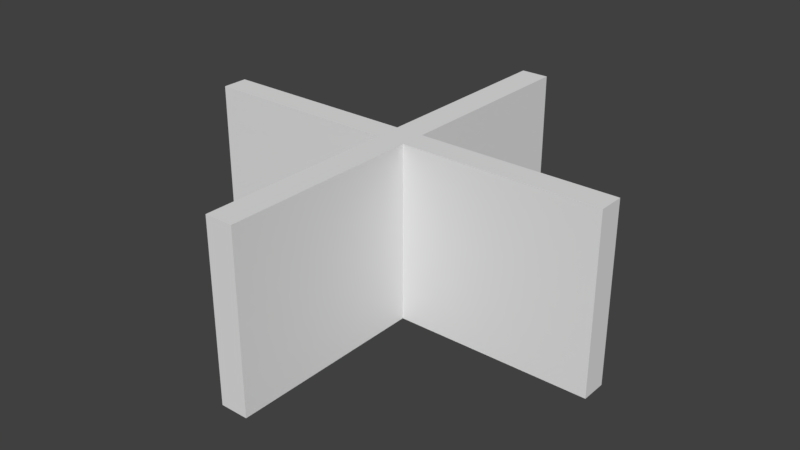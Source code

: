 # Source: BrickWallSite.blend  (saved by Blender 2.79.0; exported with 4.5.12 LTS)
import bpy
from mathutils import Matrix  # noqa: F401  (used for matrix-valued properties, if any)

bpy.ops.wm.read_factory_settings(use_empty=True)
scene = bpy.context.scene
scene.name = 'Scene'

# ---- collections
col_collection_1 = bpy.data.collections.new('Collection 1'); scene.collection.children.link(col_collection_1)

# ---- materials (node trees are filled in below, after node groups)
mat_bricks = bpy.data.materials.new('Bricks')
mat_bricks.alpha_threshold = 0.0
mat_bricks.use_transparent_shadow = False
mat_bricks.roughness = 0.5
mat_bricks.line_color = (0.0, 0.0, 0.0, 1.0)

# ---- material node trees

# ---- world
world_world = bpy.data.worlds.new('World'); scene.world = world_world
world_world.color = (0.05088, 0.05088, 0.05088)
world_world.use_sun_shadow = False
world_world.sun_shadow_jitter_overblur = 0.0
world_world.cycles.sampling_method = 'MANUAL'

# ---- meshes
me_cube = bpy.data.meshes.new('Cube')
me_cube.from_pydata([(6.0, 1.0, -1.0), (6.0, -1.0, -1.0), (-6.0, -1.0, -1.0), (-6.0, 1.0, -1.0), (6.0, 1.0, 3.992), (6.0, -1.0, 3.992), (-6.0, -1.0, 3.992), (-6.0, 1.0, 3.992), (-0.3966, 1.0, -1.0), (-0.3966, -1.0, -1.0), (-0.3966, 1.0, 3.992), (-0.3966, -1.0, 3.992), (0.4026, 1.0, -1.0), (0.4026, -1.0, -1.0), (0.4026, 1.0, 3.992), (0.4026, -1.0, 3.992), (0.4026, 16.33, -1.0), (-0.3966, 16.33, -1.0), (0.4026, -16.33, -1.0), (-0.3966, -16.33, -1.0), (0.4026, 16.33, 3.992), (-0.3966, 16.33, 3.992), (0.4026, -16.33, 3.992), (-0.3966, -16.33, 3.992)], [], [(8, 9, 2, 3), (10, 7, 6, 11), (0, 4, 5, 1), (9, 11, 6, 2), (2, 6, 7, 3), (10, 8, 3, 7), (8, 10, 21, 17), (14, 12, 16, 20), (14, 10, 11, 15), (12, 13, 9, 8), (0, 1, 13, 12), (4, 14, 15, 5), (1, 5, 15, 13), (4, 0, 12, 14), (20, 16, 17, 21), (18, 22, 23, 19), (10, 14, 20, 21), (12, 8, 17, 16), (11, 9, 19, 23), (13, 15, 22, 18), (15, 11, 23, 22), (9, 13, 18, 19)])
_uv = me_cube.uv_layers.new(name='UVMap')
_uv.uv.foreach_set('vector', [-0.4243, 3.334, -0.006288, 3.156, 0.5875, 4.523, 0.1695, 4.701, -0.07816, 0.2581, -0.672, 1.625, -1.09, 1.447, -0.4962, 0.07994, 4.397, -0.8975, 4.397, 0.2384, 3.947, 0.2384, 3.947, -0.8975, 3.199, 4.701, 3.199, 3.576, 4.701, 3.576, 4.701, 4.701, 3.496, 0.2384, 3.496, -0.8975, 3.947, -0.8975, 3.947, 0.2384, 4.701, 2.451, 4.701, 3.576, 3.199, 3.576, 3.199, 2.451, -2.179, -2.631, -2.179, -4.053, -0.2121, -4.053, -0.2121, -2.631, 1.755, -2.631, 1.755, -1.208, -0.2121, -1.208, -0.2121, -2.631, -0.006287, 0.09263, -0.07816, 0.2581, -0.4962, 0.07994, -0.4243, -0.08549, -0.4962, 3.169, -0.07816, 2.991, -0.006288, 3.156, -0.4243, 3.334, -1.089, 1.803, -0.6714, 1.625, -0.07816, 2.991, -0.4962, 3.169, 0.587, -1.273, -0.006287, 0.09263, -0.4243, -0.08549, 0.169, -1.451, 3.199, 2.451, 3.199, 1.326, 4.7, 1.326, 4.7, 2.451, 3.199, 1.326, 3.199, 0.2013, 4.7, 0.2013, 4.7, 1.326, 3.316, -0.8975, 3.316, 0.2384, 3.136, 0.2384, 3.136, -0.8975, 3.496, -0.8975, 3.496, 0.2384, 3.316, 0.2384, 3.316, -0.8975, -0.07816, 0.2581, -0.006287, 0.09263, 3.199, 1.458, 3.127, 1.624, -0.4962, 3.169, -0.4243, 3.334, -3.629, 4.7, -3.701, 4.534, 2.867, -3.781, 2.867, -2.656, 0.123, -2.656, 0.123, -3.781, -1.128, -2.603, -1.128, -1.478, -2.66, -1.478, -2.66, -2.603, -0.4243, -0.08549, -0.4962, 0.07994, -3.701, -1.286, -3.629, -1.451, -0.006288, 3.156, -0.07816, 2.991, 3.127, 1.625, 3.199, 1.79])
me_cube.materials.append(mat_bricks)
me_cube.use_remesh_preserve_volume = False
me_cube.use_remesh_preserve_attributes = False
me_cube.use_mirror_vertex_groups = False
me_cube.update()

# ---- objects
ob_cube = bpy.data.objects.new('Cube', me_cube)

# ---- transforms, parenting, visibility, modifiers, constraints
ob_cube.location = (0.0, 0.0, 1.056)
ob_cube.scale = (1.0, 0.3681, 1.0)
ob_cube.lock_rotations_4d = False
ob_cube.empty_display_type = 'ARROWS'
ob_cube.lineart.crease_threshold = 0.0

# ---- collection membership
col_collection_1.objects.link(ob_cube)

# ---- scene / render settings (as saved in the file)
scene.frame_start = 1; scene.frame_end = 250; scene.frame_set(1)
scene.render.engine = 'BLENDER_EEVEE_NEXT'
scene.render.resolution_percentage = 50
scene.render.dither_intensity = 0.0
scene.cycles.use_denoising = False
scene.cycles.samples = 128
scene.cycles.sampling_pattern = 'TABULATED_SOBOL'
scene.cycles.use_adaptive_sampling = False
scene.cycles.use_light_tree = False
scene.cycles.blur_glossy = 0.0
scene.cycles.sample_clamp_indirect = 0.0
scene.view_settings.view_transform = 'Standard'
bpy.context.view_layer.update()

# ---- added for rendering (the .blend has no active camera and no usable light): camera, sun
cam_auto = bpy.data.cameras.new('AutoCamera')
cam_auto.lens = 50.0
cam_auto.sensor_width = 36.0
cam_auto.clip_end = 1000.0
ob_auto_camera = bpy.data.objects.new('AutoCamera', cam_auto)
scene.collection.objects.link(ob_auto_camera)
ob_auto_camera.location = (16.3817, -19.658, 15.657)
ob_auto_camera.rotation_euler = (1.09748, -7.21219e-08, 0.694738)
scene.camera = ob_auto_camera
light_auto_sun = bpy.data.lights.new('AutoSun', 'SUN')
light_auto_sun.energy = 3.0
light_auto_sun.angle = 0.0523599
ob_auto_sun = bpy.data.objects.new('AutoSun', light_auto_sun)
scene.collection.objects.link(ob_auto_sun)
ob_auto_sun.rotation_euler = (0.872665, 0.174533, 0.523599)
bpy.context.view_layer.update()
